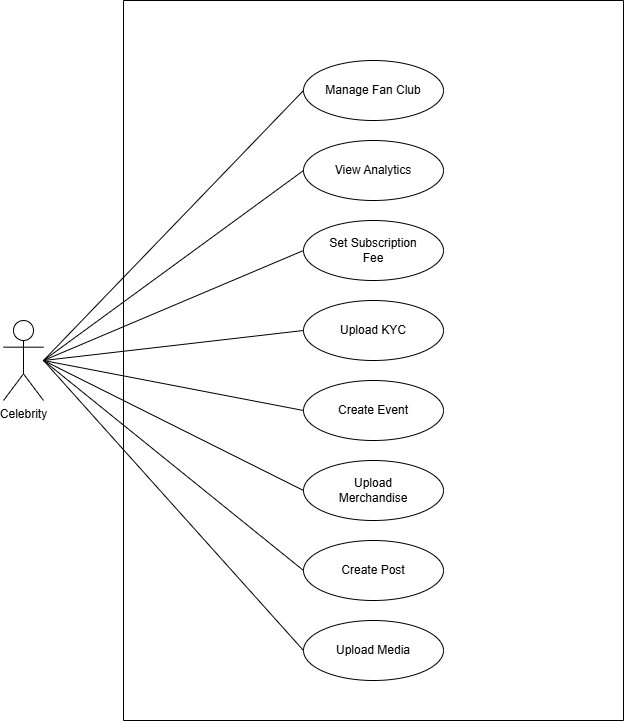

The diagram above was exported from draw.io. Its source (the exported page's mxGraphModel, read from the mxfile embedded in the PNG):
<mxGraphModel dx="1046" dy="1014" grid="1" gridSize="10" guides="1" tooltips="1" connect="1" arrows="1" fold="1" page="1" pageScale="1" pageWidth="1100" pageHeight="850" math="0" shadow="0">
  <root>
    <mxCell id="0" />
    <mxCell id="1" parent="0" />
    <mxCell id="2" value="" style="swimlane;whiteSpace=wrap;html=1;fontSize=14;startSize=0;" vertex="1" parent="1">
      <mxGeometry x="200" y="80" width="500" height="720" as="geometry" />
    </mxCell>
    <mxCell id="3" value="Manage Fan Club" style="ellipse;whiteSpace=wrap;html=1;" vertex="1" parent="2">
      <mxGeometry x="180" y="60" width="140" height="60" as="geometry" />
    </mxCell>
    <mxCell id="4" value="View Analytics" style="ellipse;whiteSpace=wrap;html=1;" vertex="1" parent="2">
      <mxGeometry x="180" y="140" width="140" height="60" as="geometry" />
    </mxCell>
    <mxCell id="5" value="Set Subscription&#10;Fee" style="ellipse;whiteSpace=wrap;html=1;" vertex="1" parent="2">
      <mxGeometry x="180" y="220" width="140" height="60" as="geometry" />
    </mxCell>
    <mxCell id="6" value="Upload KYC" style="ellipse;whiteSpace=wrap;html=1;" vertex="1" parent="2">
      <mxGeometry x="180" y="300" width="140" height="60" as="geometry" />
    </mxCell>
    <mxCell id="7" value="Create Event" style="ellipse;whiteSpace=wrap;html=1;" vertex="1" parent="2">
      <mxGeometry x="180" y="380" width="140" height="60" as="geometry" />
    </mxCell>
    <mxCell id="8" value="Upload&#10;Merchandise" style="ellipse;whiteSpace=wrap;html=1;" vertex="1" parent="2">
      <mxGeometry x="180" y="460" width="140" height="60" as="geometry" />
    </mxCell>
    <mxCell id="9" value="Create Post" style="ellipse;whiteSpace=wrap;html=1;" vertex="1" parent="2">
      <mxGeometry x="180" y="540" width="140" height="60" as="geometry" />
    </mxCell>
    <mxCell id="10" value="Upload Media" style="ellipse;whiteSpace=wrap;html=1;" vertex="1" parent="2">
      <mxGeometry x="180" y="620" width="140" height="60" as="geometry" />
    </mxCell>
    <mxCell id="11" value="Celebrity" style="shape=umlActor;verticalLabelPosition=bottom;verticalAlign=top;html=1;outlineConnect=0;" vertex="1" parent="1">
      <mxGeometry x="80" y="400" width="40" height="80" as="geometry" />
    </mxCell>
    <mxCell id="12" value="" style="endArrow=none;html=1;exitX=1;exitY=0.5;exitDx=0;exitDy=0;entryX=0;entryY=0.5;entryDx=0;entryDy=0;" edge="1" parent="1" source="11" target="3">
      <mxGeometry width="50" height="50" relative="1" as="geometry">
        <mxPoint x="400" y="450" as="sourcePoint" />
        <mxPoint x="450" y="400" as="targetPoint" />
      </mxGeometry>
    </mxCell>
    <mxCell id="13" value="" style="endArrow=none;html=1;exitX=1;exitY=0.5;exitDx=0;exitDy=0;entryX=0;entryY=0.5;entryDx=0;entryDy=0;" edge="1" parent="1" source="11" target="4">
      <mxGeometry width="50" height="50" relative="1" as="geometry">
        <mxPoint x="400" y="450" as="sourcePoint" />
        <mxPoint x="450" y="400" as="targetPoint" />
      </mxGeometry>
    </mxCell>
    <mxCell id="14" value="" style="endArrow=none;html=1;exitX=1;exitY=0.5;exitDx=0;exitDy=0;entryX=0;entryY=0.5;entryDx=0;entryDy=0;" edge="1" parent="1" source="11" target="5">
      <mxGeometry width="50" height="50" relative="1" as="geometry">
        <mxPoint x="400" y="450" as="sourcePoint" />
        <mxPoint x="450" y="400" as="targetPoint" />
      </mxGeometry>
    </mxCell>
    <mxCell id="15" value="" style="endArrow=none;html=1;exitX=1;exitY=0.5;exitDx=0;exitDy=0;entryX=0;entryY=0.5;entryDx=0;entryDy=0;" edge="1" parent="1" source="11" target="6">
      <mxGeometry width="50" height="50" relative="1" as="geometry">
        <mxPoint x="400" y="450" as="sourcePoint" />
        <mxPoint x="450" y="400" as="targetPoint" />
      </mxGeometry>
    </mxCell>
    <mxCell id="16" value="" style="endArrow=none;html=1;exitX=1;exitY=0.5;exitDx=0;exitDy=0;entryX=0;entryY=0.5;entryDx=0;entryDy=0;" edge="1" parent="1" source="11" target="7">
      <mxGeometry width="50" height="50" relative="1" as="geometry">
        <mxPoint x="400" y="450" as="sourcePoint" />
        <mxPoint x="450" y="400" as="targetPoint" />
      </mxGeometry>
    </mxCell>
    <mxCell id="17" value="" style="endArrow=none;html=1;exitX=1;exitY=0.5;exitDx=0;exitDy=0;entryX=0;entryY=0.5;entryDx=0;entryDy=0;" edge="1" parent="1" source="11" target="8">
      <mxGeometry width="50" height="50" relative="1" as="geometry">
        <mxPoint x="400" y="450" as="sourcePoint" />
        <mxPoint x="450" y="400" as="targetPoint" />
      </mxGeometry>
    </mxCell>
    <mxCell id="18" value="" style="endArrow=none;html=1;exitX=1;exitY=0.5;exitDx=0;exitDy=0;entryX=0;entryY=0.5;entryDx=0;entryDy=0;" edge="1" parent="1" source="11" target="9">
      <mxGeometry width="50" height="50" relative="1" as="geometry">
        <mxPoint x="400" y="450" as="sourcePoint" />
        <mxPoint x="450" y="400" as="targetPoint" />
      </mxGeometry>
    </mxCell>
    <mxCell id="19" value="" style="endArrow=none;html=1;exitX=1;exitY=0.5;exitDx=0;exitDy=0;entryX=0;entryY=0.5;entryDx=0;entryDy=0;" edge="1" parent="1" source="11" target="10">
      <mxGeometry width="50" height="50" relative="1" as="geometry">
        <mxPoint x="400" y="450" as="sourcePoint" />
        <mxPoint x="450" y="400" as="targetPoint" />
      </mxGeometry>
    </mxCell>
  </root>
</mxGraphModel>